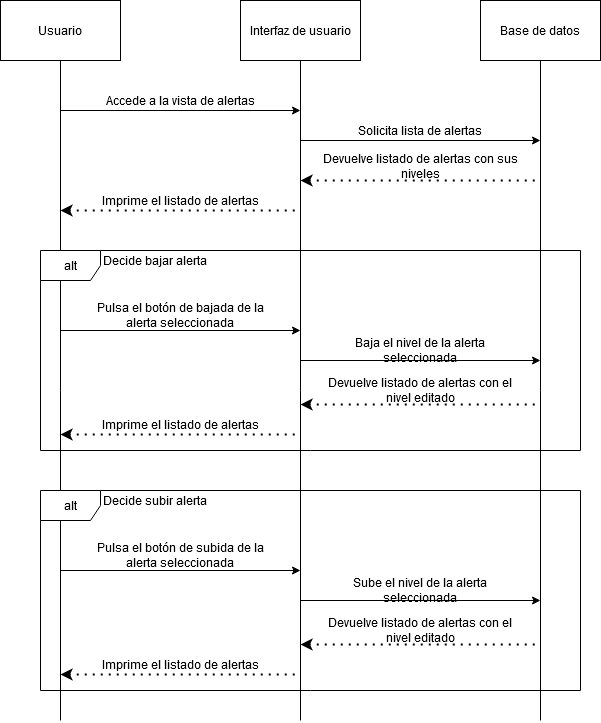

The diagram above was exported from draw.io. Its source (the exported page's mxGraphModel, read from the mxfile embedded in the PNG):
<mxGraphModel dx="1824" dy="916" grid="1" gridSize="10" guides="1" tooltips="1" connect="1" arrows="1" fold="1" page="1" pageScale="1" pageWidth="827" pageHeight="1169" math="0" shadow="0">
  <root>
    <mxCell id="0" />
    <mxCell id="1" parent="0" />
    <mxCell id="NV3jRUcCfRHb82qceWtx-1" style="edgeStyle=orthogonalEdgeStyle;rounded=0;orthogonalLoop=1;jettySize=auto;html=1;exitX=0.5;exitY=1;exitDx=0;exitDy=0;endArrow=none;endFill=0;" edge="1" parent="1" source="NV3jRUcCfRHb82qceWtx-2">
      <mxGeometry relative="1" as="geometry">
        <mxPoint x="620" y="840" as="targetPoint" />
      </mxGeometry>
    </mxCell>
    <mxCell id="NV3jRUcCfRHb82qceWtx-2" value="Base de datos" style="rounded=0;whiteSpace=wrap;html=1;" vertex="1" parent="1">
      <mxGeometry x="560" y="120" width="120" height="60" as="geometry" />
    </mxCell>
    <mxCell id="NV3jRUcCfRHb82qceWtx-3" style="edgeStyle=orthogonalEdgeStyle;rounded=0;orthogonalLoop=1;jettySize=auto;html=1;exitX=0.5;exitY=1;exitDx=0;exitDy=0;endArrow=none;endFill=0;" edge="1" parent="1" source="NV3jRUcCfRHb82qceWtx-4">
      <mxGeometry relative="1" as="geometry">
        <mxPoint x="380" y="840" as="targetPoint" />
      </mxGeometry>
    </mxCell>
    <mxCell id="NV3jRUcCfRHb82qceWtx-4" value="Interfaz de usuario" style="rounded=0;whiteSpace=wrap;html=1;" vertex="1" parent="1">
      <mxGeometry x="320" y="120" width="120" height="60" as="geometry" />
    </mxCell>
    <mxCell id="NV3jRUcCfRHb82qceWtx-5" style="edgeStyle=orthogonalEdgeStyle;rounded=0;orthogonalLoop=1;jettySize=auto;html=1;exitX=0.5;exitY=1;exitDx=0;exitDy=0;endArrow=none;endFill=0;" edge="1" parent="1" source="NV3jRUcCfRHb82qceWtx-6">
      <mxGeometry relative="1" as="geometry">
        <mxPoint x="140" y="840" as="targetPoint" />
      </mxGeometry>
    </mxCell>
    <mxCell id="NV3jRUcCfRHb82qceWtx-6" value="Usuario" style="rounded=0;whiteSpace=wrap;html=1;" vertex="1" parent="1">
      <mxGeometry x="80" y="120" width="120" height="60" as="geometry" />
    </mxCell>
    <mxCell id="NV3jRUcCfRHb82qceWtx-7" value="" style="endArrow=classic;html=1;" edge="1" parent="1">
      <mxGeometry width="50" height="50" relative="1" as="geometry">
        <mxPoint x="140" y="230" as="sourcePoint" />
        <mxPoint x="380" y="230" as="targetPoint" />
      </mxGeometry>
    </mxCell>
    <mxCell id="NV3jRUcCfRHb82qceWtx-8" value="Accede a la vista de alertas" style="text;html=1;strokeColor=none;fillColor=none;align=center;verticalAlign=middle;whiteSpace=wrap;rounded=0;" vertex="1" parent="1">
      <mxGeometry x="160" y="210" width="200" height="20" as="geometry" />
    </mxCell>
    <mxCell id="NV3jRUcCfRHb82qceWtx-9" value="" style="endArrow=classic;html=1;" edge="1" parent="1">
      <mxGeometry width="50" height="50" relative="1" as="geometry">
        <mxPoint x="380" y="260" as="sourcePoint" />
        <mxPoint x="620" y="260" as="targetPoint" />
      </mxGeometry>
    </mxCell>
    <mxCell id="NV3jRUcCfRHb82qceWtx-10" value="Solicita lista de alertas" style="text;html=1;strokeColor=none;fillColor=none;align=center;verticalAlign=middle;whiteSpace=wrap;rounded=0;" vertex="1" parent="1">
      <mxGeometry x="400" y="240" width="200" height="20" as="geometry" />
    </mxCell>
    <mxCell id="NV3jRUcCfRHb82qceWtx-11" value="" style="endArrow=none;dashed=1;html=1;dashPattern=1 3;strokeWidth=2;startArrow=classic;startFill=1;" edge="1" parent="1">
      <mxGeometry width="50" height="50" relative="1" as="geometry">
        <mxPoint x="380" y="300" as="sourcePoint" />
        <mxPoint x="620" y="300" as="targetPoint" />
      </mxGeometry>
    </mxCell>
    <mxCell id="NV3jRUcCfRHb82qceWtx-12" value="Devuelve listado de alertas con sus niveles" style="text;html=1;strokeColor=none;fillColor=none;align=center;verticalAlign=middle;whiteSpace=wrap;rounded=0;" vertex="1" parent="1">
      <mxGeometry x="400" y="276" width="200" height="20" as="geometry" />
    </mxCell>
    <mxCell id="NV3jRUcCfRHb82qceWtx-13" value="" style="endArrow=none;dashed=1;html=1;dashPattern=1 3;strokeWidth=2;startArrow=classic;startFill=1;" edge="1" parent="1">
      <mxGeometry width="50" height="50" relative="1" as="geometry">
        <mxPoint x="140" y="330" as="sourcePoint" />
        <mxPoint x="380" y="330" as="targetPoint" />
      </mxGeometry>
    </mxCell>
    <mxCell id="NV3jRUcCfRHb82qceWtx-14" value="Imprime el listado de alertas" style="text;html=1;strokeColor=none;fillColor=none;align=center;verticalAlign=middle;whiteSpace=wrap;rounded=0;" vertex="1" parent="1">
      <mxGeometry x="160" y="310" width="200" height="20" as="geometry" />
    </mxCell>
    <mxCell id="NV3jRUcCfRHb82qceWtx-49" value="alt" style="shape=umlFrame;whiteSpace=wrap;html=1;" vertex="1" parent="1">
      <mxGeometry x="120" y="370" width="540" height="200" as="geometry" />
    </mxCell>
    <mxCell id="NV3jRUcCfRHb82qceWtx-50" value="Decide bajar alerta" style="text;html=1;strokeColor=none;fillColor=none;align=center;verticalAlign=middle;whiteSpace=wrap;rounded=0;" vertex="1" parent="1">
      <mxGeometry x="170" y="370" width="130" height="20" as="geometry" />
    </mxCell>
    <mxCell id="NV3jRUcCfRHb82qceWtx-51" value="" style="endArrow=classic;html=1;" edge="1" parent="1">
      <mxGeometry width="50" height="50" relative="1" as="geometry">
        <mxPoint x="140" y="450" as="sourcePoint" />
        <mxPoint x="380" y="450" as="targetPoint" />
      </mxGeometry>
    </mxCell>
    <mxCell id="NV3jRUcCfRHb82qceWtx-53" value="Pulsa el botón de bajada de la alerta seleccionada" style="text;html=1;strokeColor=none;fillColor=none;align=center;verticalAlign=middle;whiteSpace=wrap;rounded=0;" vertex="1" parent="1">
      <mxGeometry x="160" y="425" width="200" height="20" as="geometry" />
    </mxCell>
    <mxCell id="NV3jRUcCfRHb82qceWtx-54" value="" style="endArrow=classic;html=1;" edge="1" parent="1">
      <mxGeometry width="50" height="50" relative="1" as="geometry">
        <mxPoint x="380" y="480" as="sourcePoint" />
        <mxPoint x="620" y="480" as="targetPoint" />
      </mxGeometry>
    </mxCell>
    <mxCell id="NV3jRUcCfRHb82qceWtx-55" value="Baja el nivel de la alerta seleccionada" style="text;html=1;strokeColor=none;fillColor=none;align=center;verticalAlign=middle;whiteSpace=wrap;rounded=0;" vertex="1" parent="1">
      <mxGeometry x="400" y="460" width="200" height="20" as="geometry" />
    </mxCell>
    <mxCell id="NV3jRUcCfRHb82qceWtx-56" value="" style="endArrow=none;dashed=1;html=1;dashPattern=1 3;strokeWidth=2;startArrow=classic;startFill=1;" edge="1" parent="1">
      <mxGeometry width="50" height="50" relative="1" as="geometry">
        <mxPoint x="380" y="524" as="sourcePoint" />
        <mxPoint x="620" y="524" as="targetPoint" />
      </mxGeometry>
    </mxCell>
    <mxCell id="NV3jRUcCfRHb82qceWtx-57" value="Devuelve listado de alertas con el nivel editado" style="text;html=1;strokeColor=none;fillColor=none;align=center;verticalAlign=middle;whiteSpace=wrap;rounded=0;" vertex="1" parent="1">
      <mxGeometry x="400" y="500" width="200" height="20" as="geometry" />
    </mxCell>
    <mxCell id="NV3jRUcCfRHb82qceWtx-58" value="" style="endArrow=none;dashed=1;html=1;dashPattern=1 3;strokeWidth=2;startArrow=classic;startFill=1;" edge="1" parent="1">
      <mxGeometry width="50" height="50" relative="1" as="geometry">
        <mxPoint x="140" y="554" as="sourcePoint" />
        <mxPoint x="380" y="554" as="targetPoint" />
      </mxGeometry>
    </mxCell>
    <mxCell id="NV3jRUcCfRHb82qceWtx-59" value="Imprime el listado de alertas" style="text;html=1;strokeColor=none;fillColor=none;align=center;verticalAlign=middle;whiteSpace=wrap;rounded=0;" vertex="1" parent="1">
      <mxGeometry x="160" y="534" width="200" height="20" as="geometry" />
    </mxCell>
    <mxCell id="NV3jRUcCfRHb82qceWtx-60" value="alt" style="shape=umlFrame;whiteSpace=wrap;html=1;" vertex="1" parent="1">
      <mxGeometry x="120" y="610" width="540" height="200" as="geometry" />
    </mxCell>
    <mxCell id="NV3jRUcCfRHb82qceWtx-61" value="Decide subir alerta" style="text;html=1;strokeColor=none;fillColor=none;align=center;verticalAlign=middle;whiteSpace=wrap;rounded=0;" vertex="1" parent="1">
      <mxGeometry x="170" y="610" width="130" height="20" as="geometry" />
    </mxCell>
    <mxCell id="NV3jRUcCfRHb82qceWtx-62" value="" style="endArrow=classic;html=1;" edge="1" parent="1">
      <mxGeometry width="50" height="50" relative="1" as="geometry">
        <mxPoint x="140" y="690" as="sourcePoint" />
        <mxPoint x="380" y="690" as="targetPoint" />
      </mxGeometry>
    </mxCell>
    <mxCell id="NV3jRUcCfRHb82qceWtx-63" value="Pulsa el botón de subida de la alerta seleccionada" style="text;html=1;strokeColor=none;fillColor=none;align=center;verticalAlign=middle;whiteSpace=wrap;rounded=0;" vertex="1" parent="1">
      <mxGeometry x="160" y="665" width="200" height="20" as="geometry" />
    </mxCell>
    <mxCell id="NV3jRUcCfRHb82qceWtx-64" value="" style="endArrow=classic;html=1;" edge="1" parent="1">
      <mxGeometry width="50" height="50" relative="1" as="geometry">
        <mxPoint x="380" y="720" as="sourcePoint" />
        <mxPoint x="620" y="720" as="targetPoint" />
      </mxGeometry>
    </mxCell>
    <mxCell id="NV3jRUcCfRHb82qceWtx-65" value="Sube el nivel de la alerta seleccionada" style="text;html=1;strokeColor=none;fillColor=none;align=center;verticalAlign=middle;whiteSpace=wrap;rounded=0;" vertex="1" parent="1">
      <mxGeometry x="400" y="700" width="200" height="20" as="geometry" />
    </mxCell>
    <mxCell id="NV3jRUcCfRHb82qceWtx-66" value="" style="endArrow=none;dashed=1;html=1;dashPattern=1 3;strokeWidth=2;startArrow=classic;startFill=1;" edge="1" parent="1">
      <mxGeometry width="50" height="50" relative="1" as="geometry">
        <mxPoint x="380" y="764" as="sourcePoint" />
        <mxPoint x="620" y="764" as="targetPoint" />
      </mxGeometry>
    </mxCell>
    <mxCell id="NV3jRUcCfRHb82qceWtx-67" value="Devuelve listado de alertas con el nivel editado" style="text;html=1;strokeColor=none;fillColor=none;align=center;verticalAlign=middle;whiteSpace=wrap;rounded=0;" vertex="1" parent="1">
      <mxGeometry x="400" y="740" width="200" height="20" as="geometry" />
    </mxCell>
    <mxCell id="NV3jRUcCfRHb82qceWtx-68" value="" style="endArrow=none;dashed=1;html=1;dashPattern=1 3;strokeWidth=2;startArrow=classic;startFill=1;" edge="1" parent="1">
      <mxGeometry width="50" height="50" relative="1" as="geometry">
        <mxPoint x="140" y="794" as="sourcePoint" />
        <mxPoint x="380" y="794" as="targetPoint" />
      </mxGeometry>
    </mxCell>
    <mxCell id="NV3jRUcCfRHb82qceWtx-69" value="Imprime el listado de alertas" style="text;html=1;strokeColor=none;fillColor=none;align=center;verticalAlign=middle;whiteSpace=wrap;rounded=0;" vertex="1" parent="1">
      <mxGeometry x="160" y="774" width="200" height="20" as="geometry" />
    </mxCell>
  </root>
</mxGraphModel>